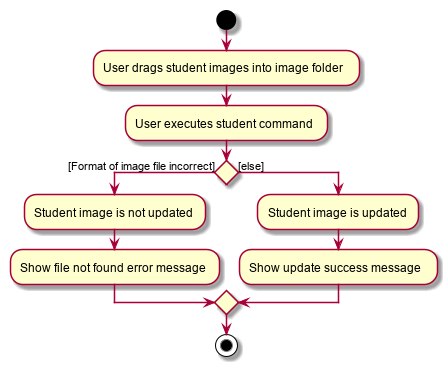

The diagram above was rendered by PlantUML. Its source (embedded in the PNG):
@startuml
start
:User drags student images into image folder;
:User executes student command;
if() then ([Format of image file incorrect])
        :Student image is not updated;

    :Show file not found error message;
else([else])
    :Student image is updated;
    :Show update success message;
endif
stop

@enduml